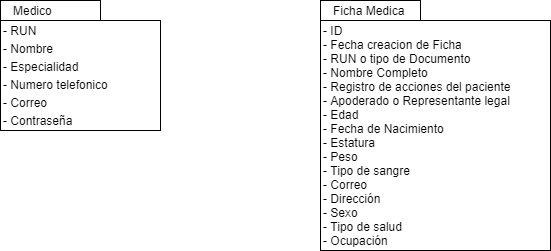

The diagram above was exported from draw.io. Its source (the exported page's mxGraphModel, read from the mxfile embedded in the PNG):
<mxGraphModel dx="813" dy="437" grid="1" gridSize="10" guides="1" tooltips="1" connect="1" arrows="1" fold="1" page="1" pageScale="1" pageWidth="827" pageHeight="1169" math="0" shadow="0">
  <root>
    <mxCell id="0" />
    <mxCell id="1" parent="0" />
    <mxCell id="yNBodMYOI8fDj8RHuBCi-3" value="&lt;p style=&quot;line-height: 150%&quot;&gt;- RUN&lt;br&gt;- Nombre&lt;br&gt;- Especialidad&lt;br&gt;- Numero telefonico&lt;br&gt;- Correo&lt;br&gt;- Contraseña&lt;br&gt;&lt;/p&gt;" style="rounded=0;whiteSpace=wrap;html=1;align=left;" vertex="1" parent="1">
      <mxGeometry x="80" y="180" width="160" height="110" as="geometry" />
    </mxCell>
    <mxCell id="yNBodMYOI8fDj8RHuBCi-4" value="- ID&lt;br&gt;- Fecha creacion de Ficha&lt;br&gt;- RUN o tipo de Documento&lt;br&gt;- Nombre Completo&lt;br&gt;- Registro de acciones del paciente&lt;br&gt;- Apoderado o Representante legal&lt;br&gt;- Edad&lt;br&gt;- Fecha de Nacimiento&lt;br&gt;- Estatura&lt;br&gt;- Peso&lt;br&gt;- Tipo de sangre&lt;br&gt;- Correo&lt;br&gt;- Dirección&lt;br&gt;- Sexo&lt;br&gt;- Tipo de salud&lt;br&gt;- Ocupación" style="rounded=0;whiteSpace=wrap;html=1;align=left;" vertex="1" parent="1">
      <mxGeometry x="400" y="180" width="230" height="230" as="geometry" />
    </mxCell>
    <mxCell id="yNBodMYOI8fDj8RHuBCi-9" value="&amp;nbsp; &amp;nbsp;Medico&amp;nbsp;" style="rounded=0;whiteSpace=wrap;html=1;align=left;" vertex="1" parent="1">
      <mxGeometry x="80" y="160" width="100" height="20" as="geometry" />
    </mxCell>
    <mxCell id="yNBodMYOI8fDj8RHuBCi-10" value="&amp;nbsp; &amp;nbsp;Ficha Medica&amp;nbsp;" style="rounded=0;whiteSpace=wrap;html=1;align=left;" vertex="1" parent="1">
      <mxGeometry x="400" y="160" width="100" height="20" as="geometry" />
    </mxCell>
  </root>
</mxGraphModel>